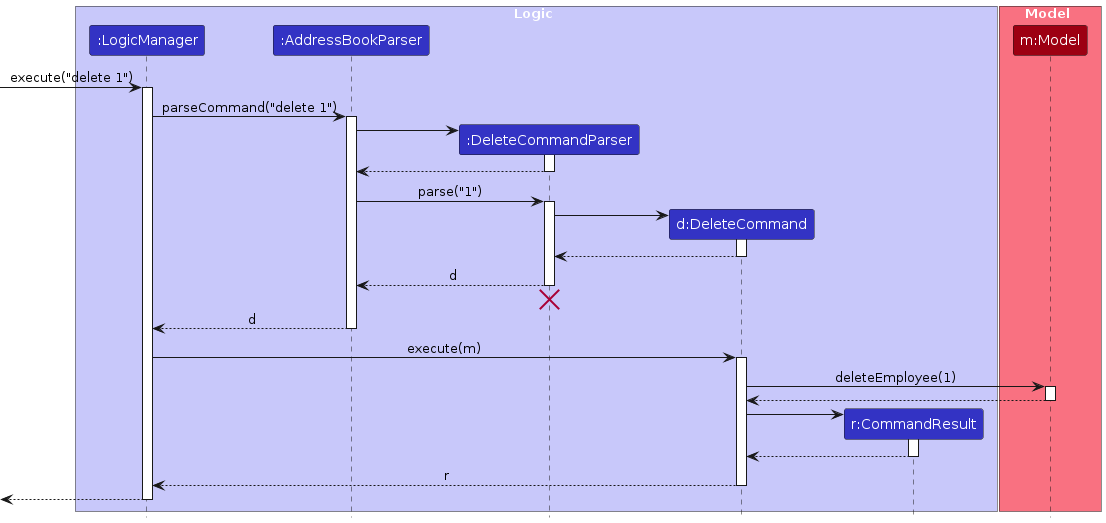

The diagram above was rendered by PlantUML. Its source (embedded in the PNG):
@startuml
!include style.puml
skinparam ArrowFontStyle plain

box Logic LOGIC_COLOR_T1
participant ":LogicManager" as LogicManager LOGIC_COLOR
participant ":AddressBookParser" as AddressBookParser LOGIC_COLOR
participant ":DeleteCommandParser" as DeleteCommandParser LOGIC_COLOR
participant "d:DeleteCommand" as DeleteCommand LOGIC_COLOR
participant "r:CommandResult" as CommandResult LOGIC_COLOR
end box

box Model MODEL_COLOR_T1
participant "m:Model" as Model MODEL_COLOR
end box

[-> LogicManager : execute("delete 1")
activate LogicManager

LogicManager -> AddressBookParser : parseCommand("delete 1")
activate AddressBookParser

create DeleteCommandParser
AddressBookParser -> DeleteCommandParser
activate DeleteCommandParser

DeleteCommandParser --> AddressBookParser
deactivate DeleteCommandParser

AddressBookParser -> DeleteCommandParser : parse("1")
activate DeleteCommandParser

create DeleteCommand
DeleteCommandParser -> DeleteCommand
activate DeleteCommand

DeleteCommand --> DeleteCommandParser :
deactivate DeleteCommand

DeleteCommandParser --> AddressBookParser : d
deactivate DeleteCommandParser
'Hidden arrow to position the destroy marker below the end of the activation bar.
DeleteCommandParser -[hidden]-> AddressBookParser
destroy DeleteCommandParser

AddressBookParser --> LogicManager : d
deactivate AddressBookParser

LogicManager -> DeleteCommand : execute(m)
activate DeleteCommand

DeleteCommand -> Model : deleteEmployee(1)
activate Model

Model --> DeleteCommand
deactivate Model

create CommandResult
DeleteCommand -> CommandResult
activate CommandResult

CommandResult --> DeleteCommand
deactivate CommandResult

DeleteCommand --> LogicManager : r
deactivate DeleteCommand

[<--LogicManager
deactivate LogicManager
@enduml